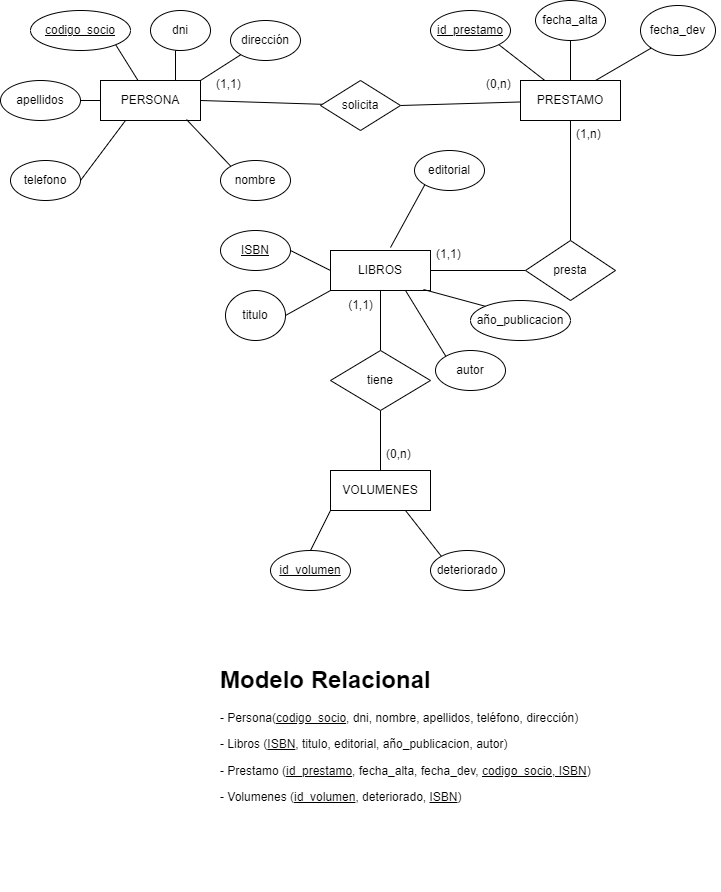

The diagram above was exported from draw.io. Its source (the exported page's mxGraphModel, read from the mxfile embedded in the PNG):
<mxGraphModel dx="1509" dy="796" grid="1" gridSize="10" guides="1" tooltips="1" connect="1" arrows="1" fold="1" page="1" pageScale="1" pageWidth="827" pageHeight="1169" math="0" shadow="0">
  <root>
    <mxCell id="0" />
    <mxCell id="1" parent="0" />
    <mxCell id="BlUWo2z6q_sI2ZAebrfw-25" style="rounded=0;orthogonalLoop=1;jettySize=auto;html=1;exitX=1;exitY=0.5;exitDx=0;exitDy=0;endArrow=none;endFill=0;" parent="1" source="BlUWo2z6q_sI2ZAebrfw-2" target="BlUWo2z6q_sI2ZAebrfw-21" edge="1">
      <mxGeometry relative="1" as="geometry" />
    </mxCell>
    <mxCell id="BlUWo2z6q_sI2ZAebrfw-2" value="PERSONA" style="whiteSpace=wrap;html=1;align=center;" parent="1" vertex="1">
      <mxGeometry x="100" y="90" width="100" height="40" as="geometry" />
    </mxCell>
    <mxCell id="BlUWo2z6q_sI2ZAebrfw-22" style="rounded=0;orthogonalLoop=1;jettySize=auto;html=1;exitX=0.5;exitY=1;exitDx=0;exitDy=0;endArrow=none;endFill=0;" parent="1" source="BlUWo2z6q_sI2ZAebrfw-3" target="BlUWo2z6q_sI2ZAebrfw-23" edge="1">
      <mxGeometry relative="1" as="geometry">
        <mxPoint x="570" y="230" as="targetPoint" />
      </mxGeometry>
    </mxCell>
    <mxCell id="BlUWo2z6q_sI2ZAebrfw-3" value="PRESTAMO" style="whiteSpace=wrap;html=1;align=center;" parent="1" vertex="1">
      <mxGeometry x="520" y="90" width="100" height="40" as="geometry" />
    </mxCell>
    <mxCell id="BlUWo2z6q_sI2ZAebrfw-4" value="LIBROS" style="whiteSpace=wrap;html=1;align=center;" parent="1" vertex="1">
      <mxGeometry x="330" y="260" width="100" height="40" as="geometry" />
    </mxCell>
    <mxCell id="BlUWo2z6q_sI2ZAebrfw-5" value="VOLUMENES" style="whiteSpace=wrap;html=1;align=center;" parent="1" vertex="1">
      <mxGeometry x="330" y="480" width="100" height="40" as="geometry" />
    </mxCell>
    <mxCell id="BlUWo2z6q_sI2ZAebrfw-17" style="rounded=0;orthogonalLoop=1;jettySize=auto;html=1;exitX=1;exitY=1;exitDx=0;exitDy=0;endArrow=none;endFill=0;" parent="1" source="BlUWo2z6q_sI2ZAebrfw-8" target="BlUWo2z6q_sI2ZAebrfw-2" edge="1">
      <mxGeometry relative="1" as="geometry" />
    </mxCell>
    <mxCell id="BlUWo2z6q_sI2ZAebrfw-8" value="codigo_socio" style="ellipse;whiteSpace=wrap;html=1;align=center;fontStyle=4;" parent="1" vertex="1">
      <mxGeometry x="30" y="20" width="100" height="40" as="geometry" />
    </mxCell>
    <mxCell id="BlUWo2z6q_sI2ZAebrfw-18" style="edgeStyle=orthogonalEdgeStyle;rounded=0;orthogonalLoop=1;jettySize=auto;html=1;exitX=0.5;exitY=1;exitDx=0;exitDy=0;entryX=0.75;entryY=0;entryDx=0;entryDy=0;endArrow=none;endFill=0;" parent="1" source="BlUWo2z6q_sI2ZAebrfw-9" target="BlUWo2z6q_sI2ZAebrfw-2" edge="1">
      <mxGeometry relative="1" as="geometry" />
    </mxCell>
    <mxCell id="BlUWo2z6q_sI2ZAebrfw-9" value="dni" style="ellipse;whiteSpace=wrap;html=1;align=center;" parent="1" vertex="1">
      <mxGeometry x="150" y="20" width="60" height="40" as="geometry" />
    </mxCell>
    <mxCell id="BlUWo2z6q_sI2ZAebrfw-19" style="rounded=0;orthogonalLoop=1;jettySize=auto;html=1;exitX=0;exitY=1;exitDx=0;exitDy=0;entryX=1;entryY=0;entryDx=0;entryDy=0;endArrow=none;endFill=0;" parent="1" source="BlUWo2z6q_sI2ZAebrfw-10" target="BlUWo2z6q_sI2ZAebrfw-2" edge="1">
      <mxGeometry relative="1" as="geometry" />
    </mxCell>
    <mxCell id="BlUWo2z6q_sI2ZAebrfw-10" value="dirección" style="ellipse;whiteSpace=wrap;html=1;align=center;" parent="1" vertex="1">
      <mxGeometry x="230" y="30" width="70" height="40" as="geometry" />
    </mxCell>
    <mxCell id="BlUWo2z6q_sI2ZAebrfw-14" style="rounded=0;orthogonalLoop=1;jettySize=auto;html=1;exitX=1;exitY=0.5;exitDx=0;exitDy=0;entryX=0.25;entryY=1;entryDx=0;entryDy=0;endArrow=none;endFill=0;" parent="1" source="BlUWo2z6q_sI2ZAebrfw-11" target="BlUWo2z6q_sI2ZAebrfw-2" edge="1">
      <mxGeometry relative="1" as="geometry" />
    </mxCell>
    <mxCell id="BlUWo2z6q_sI2ZAebrfw-11" value="telefono" style="ellipse;whiteSpace=wrap;html=1;align=center;" parent="1" vertex="1">
      <mxGeometry x="10" y="170" width="70" height="40" as="geometry" />
    </mxCell>
    <mxCell id="BlUWo2z6q_sI2ZAebrfw-20" style="rounded=0;orthogonalLoop=1;jettySize=auto;html=1;exitX=0;exitY=0;exitDx=0;exitDy=0;entryX=0.86;entryY=0.975;entryDx=0;entryDy=0;entryPerimeter=0;endArrow=none;endFill=0;" parent="1" source="BlUWo2z6q_sI2ZAebrfw-12" target="BlUWo2z6q_sI2ZAebrfw-2" edge="1">
      <mxGeometry relative="1" as="geometry" />
    </mxCell>
    <mxCell id="BlUWo2z6q_sI2ZAebrfw-12" value="nombre" style="ellipse;whiteSpace=wrap;html=1;align=center;" parent="1" vertex="1">
      <mxGeometry x="220" y="170" width="70" height="40" as="geometry" />
    </mxCell>
    <mxCell id="BlUWo2z6q_sI2ZAebrfw-16" style="edgeStyle=orthogonalEdgeStyle;rounded=0;orthogonalLoop=1;jettySize=auto;html=1;exitX=1;exitY=0.5;exitDx=0;exitDy=0;entryX=0;entryY=0.5;entryDx=0;entryDy=0;endArrow=none;endFill=0;" parent="1" source="BlUWo2z6q_sI2ZAebrfw-13" target="BlUWo2z6q_sI2ZAebrfw-2" edge="1">
      <mxGeometry relative="1" as="geometry" />
    </mxCell>
    <mxCell id="BlUWo2z6q_sI2ZAebrfw-13" value="apellidos" style="ellipse;whiteSpace=wrap;html=1;align=center;" parent="1" vertex="1">
      <mxGeometry y="90" width="80" height="40" as="geometry" />
    </mxCell>
    <mxCell id="BlUWo2z6q_sI2ZAebrfw-26" style="rounded=0;orthogonalLoop=1;jettySize=auto;html=1;exitX=1;exitY=0.5;exitDx=0;exitDy=0;endArrow=none;endFill=0;" parent="1" source="BlUWo2z6q_sI2ZAebrfw-21" target="BlUWo2z6q_sI2ZAebrfw-3" edge="1">
      <mxGeometry relative="1" as="geometry" />
    </mxCell>
    <mxCell id="BlUWo2z6q_sI2ZAebrfw-21" value="solicita" style="shape=rhombus;perimeter=rhombusPerimeter;whiteSpace=wrap;html=1;align=center;" parent="1" vertex="1">
      <mxGeometry x="320" y="90" width="80" height="50" as="geometry" />
    </mxCell>
    <mxCell id="BlUWo2z6q_sI2ZAebrfw-27" style="edgeStyle=orthogonalEdgeStyle;rounded=0;orthogonalLoop=1;jettySize=auto;html=1;exitX=0;exitY=0.5;exitDx=0;exitDy=0;endArrow=none;endFill=0;" parent="1" source="BlUWo2z6q_sI2ZAebrfw-23" target="BlUWo2z6q_sI2ZAebrfw-4" edge="1">
      <mxGeometry relative="1" as="geometry" />
    </mxCell>
    <mxCell id="BlUWo2z6q_sI2ZAebrfw-23" value="presta" style="shape=rhombus;perimeter=rhombusPerimeter;whiteSpace=wrap;html=1;align=center;" parent="1" vertex="1">
      <mxGeometry x="525" y="250" width="90" height="60" as="geometry" />
    </mxCell>
    <mxCell id="BlUWo2z6q_sI2ZAebrfw-28" style="edgeStyle=orthogonalEdgeStyle;rounded=0;orthogonalLoop=1;jettySize=auto;html=1;exitX=0.5;exitY=0;exitDx=0;exitDy=0;entryX=0.5;entryY=1;entryDx=0;entryDy=0;endArrow=none;endFill=0;" parent="1" source="BlUWo2z6q_sI2ZAebrfw-24" target="BlUWo2z6q_sI2ZAebrfw-4" edge="1">
      <mxGeometry relative="1" as="geometry" />
    </mxCell>
    <mxCell id="BlUWo2z6q_sI2ZAebrfw-29" style="edgeStyle=orthogonalEdgeStyle;rounded=0;orthogonalLoop=1;jettySize=auto;html=1;exitX=0.5;exitY=1;exitDx=0;exitDy=0;endArrow=none;endFill=0;" parent="1" source="BlUWo2z6q_sI2ZAebrfw-24" target="BlUWo2z6q_sI2ZAebrfw-5" edge="1">
      <mxGeometry relative="1" as="geometry" />
    </mxCell>
    <mxCell id="BlUWo2z6q_sI2ZAebrfw-24" value="tiene" style="shape=rhombus;perimeter=rhombusPerimeter;whiteSpace=wrap;html=1;align=center;" parent="1" vertex="1">
      <mxGeometry x="330" y="360" width="100" height="60" as="geometry" />
    </mxCell>
    <mxCell id="BlUWo2z6q_sI2ZAebrfw-35" style="rounded=0;orthogonalLoop=1;jettySize=auto;html=1;exitX=1;exitY=1;exitDx=0;exitDy=0;endArrow=none;endFill=0;" parent="1" source="BlUWo2z6q_sI2ZAebrfw-30" target="BlUWo2z6q_sI2ZAebrfw-3" edge="1">
      <mxGeometry relative="1" as="geometry" />
    </mxCell>
    <mxCell id="BlUWo2z6q_sI2ZAebrfw-30" value="id_prestamo" style="ellipse;whiteSpace=wrap;html=1;align=center;fontStyle=4;" parent="1" vertex="1">
      <mxGeometry x="430" y="20" width="80" height="40" as="geometry" />
    </mxCell>
    <mxCell id="BlUWo2z6q_sI2ZAebrfw-36" style="edgeStyle=orthogonalEdgeStyle;rounded=0;orthogonalLoop=1;jettySize=auto;html=1;exitX=0.5;exitY=1;exitDx=0;exitDy=0;entryX=0.5;entryY=0;entryDx=0;entryDy=0;endArrow=none;endFill=0;" parent="1" source="BlUWo2z6q_sI2ZAebrfw-31" target="BlUWo2z6q_sI2ZAebrfw-3" edge="1">
      <mxGeometry relative="1" as="geometry" />
    </mxCell>
    <mxCell id="BlUWo2z6q_sI2ZAebrfw-31" value="fecha_alta" style="ellipse;whiteSpace=wrap;html=1;align=center;" parent="1" vertex="1">
      <mxGeometry x="535" y="10" width="70" height="40" as="geometry" />
    </mxCell>
    <mxCell id="BlUWo2z6q_sI2ZAebrfw-37" style="rounded=0;orthogonalLoop=1;jettySize=auto;html=1;exitX=0;exitY=1;exitDx=0;exitDy=0;entryX=0.75;entryY=0;entryDx=0;entryDy=0;endArrow=none;endFill=0;" parent="1" source="BlUWo2z6q_sI2ZAebrfw-33" target="BlUWo2z6q_sI2ZAebrfw-3" edge="1">
      <mxGeometry relative="1" as="geometry" />
    </mxCell>
    <mxCell id="BlUWo2z6q_sI2ZAebrfw-33" value="fecha_dev" style="ellipse;whiteSpace=wrap;html=1;align=center;" parent="1" vertex="1">
      <mxGeometry x="640" y="15" width="75" height="50" as="geometry" />
    </mxCell>
    <mxCell id="BlUWo2z6q_sI2ZAebrfw-43" style="rounded=0;orthogonalLoop=1;jettySize=auto;html=1;exitX=1;exitY=0.5;exitDx=0;exitDy=0;entryX=0;entryY=0.5;entryDx=0;entryDy=0;endArrow=none;endFill=0;" parent="1" source="BlUWo2z6q_sI2ZAebrfw-38" target="BlUWo2z6q_sI2ZAebrfw-4" edge="1">
      <mxGeometry relative="1" as="geometry" />
    </mxCell>
    <mxCell id="BlUWo2z6q_sI2ZAebrfw-38" value="ISBN" style="ellipse;whiteSpace=wrap;html=1;align=center;fontStyle=4;" parent="1" vertex="1">
      <mxGeometry x="220" y="240" width="70" height="40" as="geometry" />
    </mxCell>
    <mxCell id="BlUWo2z6q_sI2ZAebrfw-44" style="rounded=0;orthogonalLoop=1;jettySize=auto;html=1;exitX=1;exitY=0.5;exitDx=0;exitDy=0;entryX=0;entryY=1;entryDx=0;entryDy=0;endArrow=none;endFill=0;" parent="1" source="BlUWo2z6q_sI2ZAebrfw-39" target="BlUWo2z6q_sI2ZAebrfw-4" edge="1">
      <mxGeometry relative="1" as="geometry" />
    </mxCell>
    <mxCell id="BlUWo2z6q_sI2ZAebrfw-39" value="titulo" style="ellipse;whiteSpace=wrap;html=1;align=center;" parent="1" vertex="1">
      <mxGeometry x="225" y="300" width="60" height="50" as="geometry" />
    </mxCell>
    <mxCell id="BlUWo2z6q_sI2ZAebrfw-45" style="rounded=0;orthogonalLoop=1;jettySize=auto;html=1;exitX=0;exitY=1;exitDx=0;exitDy=0;entryX=0.6;entryY=-0.075;entryDx=0;entryDy=0;endArrow=none;endFill=0;entryPerimeter=0;" parent="1" source="BlUWo2z6q_sI2ZAebrfw-40" target="BlUWo2z6q_sI2ZAebrfw-4" edge="1">
      <mxGeometry relative="1" as="geometry" />
    </mxCell>
    <mxCell id="BlUWo2z6q_sI2ZAebrfw-40" value="editorial" style="ellipse;whiteSpace=wrap;html=1;align=center;" parent="1" vertex="1">
      <mxGeometry x="414" y="160" width="70" height="40" as="geometry" />
    </mxCell>
    <mxCell id="BlUWo2z6q_sI2ZAebrfw-46" style="rounded=0;orthogonalLoop=1;jettySize=auto;html=1;exitX=0;exitY=0;exitDx=0;exitDy=0;entryX=0.93;entryY=0.975;entryDx=0;entryDy=0;entryPerimeter=0;endArrow=none;endFill=0;" parent="1" source="BlUWo2z6q_sI2ZAebrfw-41" target="BlUWo2z6q_sI2ZAebrfw-4" edge="1">
      <mxGeometry relative="1" as="geometry" />
    </mxCell>
    <mxCell id="BlUWo2z6q_sI2ZAebrfw-41" value="año_publicacion" style="ellipse;whiteSpace=wrap;html=1;align=center;" parent="1" vertex="1">
      <mxGeometry x="470" y="310" width="100" height="40" as="geometry" />
    </mxCell>
    <mxCell id="BlUWo2z6q_sI2ZAebrfw-47" style="rounded=0;orthogonalLoop=1;jettySize=auto;html=1;exitX=0;exitY=0;exitDx=0;exitDy=0;entryX=0.75;entryY=1;entryDx=0;entryDy=0;endArrow=none;endFill=0;" parent="1" source="BlUWo2z6q_sI2ZAebrfw-42" target="BlUWo2z6q_sI2ZAebrfw-4" edge="1">
      <mxGeometry relative="1" as="geometry" />
    </mxCell>
    <mxCell id="BlUWo2z6q_sI2ZAebrfw-42" value="autor" style="ellipse;whiteSpace=wrap;html=1;align=center;" parent="1" vertex="1">
      <mxGeometry x="435" y="360" width="70" height="40" as="geometry" />
    </mxCell>
    <mxCell id="BlUWo2z6q_sI2ZAebrfw-51" style="rounded=0;orthogonalLoop=1;jettySize=auto;html=1;exitX=0;exitY=0;exitDx=0;exitDy=0;entryX=0.75;entryY=1;entryDx=0;entryDy=0;endArrow=none;endFill=0;" parent="1" source="BlUWo2z6q_sI2ZAebrfw-48" target="BlUWo2z6q_sI2ZAebrfw-5" edge="1">
      <mxGeometry relative="1" as="geometry" />
    </mxCell>
    <mxCell id="BlUWo2z6q_sI2ZAebrfw-48" value="deteriorado" style="ellipse;whiteSpace=wrap;html=1;align=center;" parent="1" vertex="1">
      <mxGeometry x="430" y="560" width="74" height="40" as="geometry" />
    </mxCell>
    <mxCell id="BlUWo2z6q_sI2ZAebrfw-50" style="rounded=0;orthogonalLoop=1;jettySize=auto;html=1;exitX=0.5;exitY=0;exitDx=0;exitDy=0;entryX=0;entryY=1;entryDx=0;entryDy=0;endArrow=none;endFill=0;" parent="1" source="BlUWo2z6q_sI2ZAebrfw-49" target="BlUWo2z6q_sI2ZAebrfw-5" edge="1">
      <mxGeometry relative="1" as="geometry" />
    </mxCell>
    <mxCell id="BlUWo2z6q_sI2ZAebrfw-49" value="id_volumen" style="ellipse;whiteSpace=wrap;html=1;align=center;fontStyle=4;" parent="1" vertex="1">
      <mxGeometry x="270" y="560" width="80" height="40" as="geometry" />
    </mxCell>
    <mxCell id="BlUWo2z6q_sI2ZAebrfw-52" value="(1,1)" style="text;strokeColor=none;fillColor=none;spacingLeft=4;spacingRight=4;overflow=hidden;rotatable=0;points=[[0,0.5],[1,0.5]];portConstraint=eastwest;fontSize=12;whiteSpace=wrap;html=1;" parent="1" vertex="1">
      <mxGeometry x="210" y="80" width="40" height="30" as="geometry" />
    </mxCell>
    <mxCell id="BlUWo2z6q_sI2ZAebrfw-53" value="(0,n)" style="text;strokeColor=none;fillColor=none;spacingLeft=4;spacingRight=4;overflow=hidden;rotatable=0;points=[[0,0.5],[1,0.5]];portConstraint=eastwest;fontSize=12;whiteSpace=wrap;html=1;" parent="1" vertex="1">
      <mxGeometry x="480" y="80" width="40" height="30" as="geometry" />
    </mxCell>
    <mxCell id="BlUWo2z6q_sI2ZAebrfw-54" value="(0,n)" style="text;strokeColor=none;fillColor=none;spacingLeft=4;spacingRight=4;overflow=hidden;rotatable=0;points=[[0,0.5],[1,0.5]];portConstraint=eastwest;fontSize=12;whiteSpace=wrap;html=1;" parent="1" vertex="1">
      <mxGeometry x="380" y="450" width="40" height="30" as="geometry" />
    </mxCell>
    <mxCell id="BlUWo2z6q_sI2ZAebrfw-56" value="(1,n)" style="text;strokeColor=none;fillColor=none;spacingLeft=4;spacingRight=4;overflow=hidden;rotatable=0;points=[[0,0.5],[1,0.5]];portConstraint=eastwest;fontSize=12;whiteSpace=wrap;html=1;" parent="1" vertex="1">
      <mxGeometry x="570" y="130" width="40" height="30" as="geometry" />
    </mxCell>
    <mxCell id="BlUWo2z6q_sI2ZAebrfw-57" value="(1,1)" style="text;strokeColor=none;fillColor=none;spacingLeft=4;spacingRight=4;overflow=hidden;rotatable=0;points=[[0,0.5],[1,0.5]];portConstraint=eastwest;fontSize=12;whiteSpace=wrap;html=1;" parent="1" vertex="1">
      <mxGeometry x="430" y="250" width="40" height="30" as="geometry" />
    </mxCell>
    <mxCell id="BlUWo2z6q_sI2ZAebrfw-58" value="(1,1)" style="text;html=1;align=center;verticalAlign=middle;resizable=0;points=[];autosize=1;strokeColor=none;fillColor=none;" parent="1" vertex="1">
      <mxGeometry x="335" y="300" width="50" height="30" as="geometry" />
    </mxCell>
    <mxCell id="wQaCZedOiN8jhUX7pnEA-1" value="&lt;h1&gt;Modelo Relacional&lt;/h1&gt;&lt;p&gt;- Persona(&lt;u&gt;codigo_socio&lt;/u&gt;, dni, nombre, apellidos, teléfono, dirección)&lt;/p&gt;&lt;p&gt;- Libros (&lt;u&gt;ISBN&lt;/u&gt;, titulo, editorial, año_publicacion, autor)&lt;br&gt;&lt;/p&gt;&lt;p&gt;- Prestamo (&lt;u&gt;id_prestamo&lt;/u&gt;, fecha_alta, fecha_dev, &lt;u&gt;codigo_socio, ISBN&lt;/u&gt;)&lt;/p&gt;&lt;p&gt;- Volumenes (&lt;u&gt;id_volumen&lt;/u&gt;, deteriorado, &lt;u&gt;ISBN&lt;/u&gt;)&lt;/p&gt;&lt;p&gt;&lt;br&gt;&lt;/p&gt;" style="text;html=1;strokeColor=none;fillColor=none;spacing=5;spacingTop=-20;whiteSpace=wrap;overflow=hidden;rounded=0;" parent="1" vertex="1">
      <mxGeometry x="215" y="670" width="505" height="230" as="geometry" />
    </mxCell>
  </root>
</mxGraphModel>